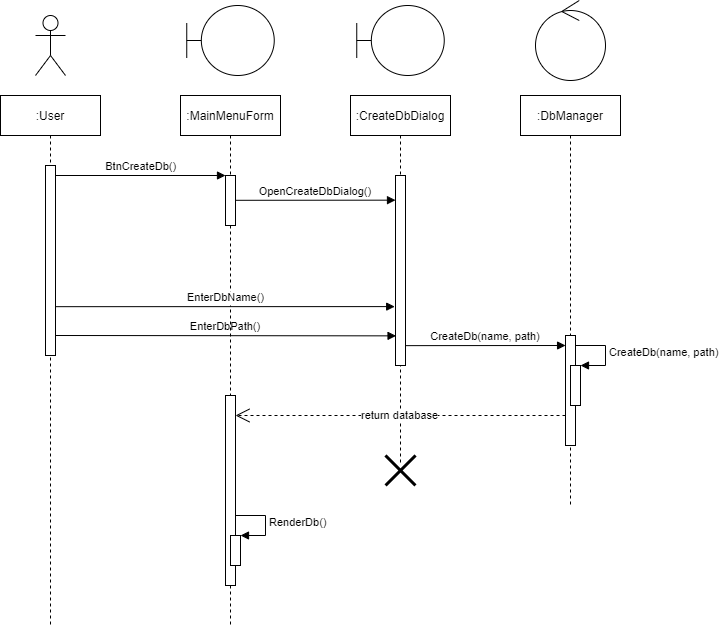

The diagram above was exported from draw.io. Its source (the exported page's mxGraphModel, read from the mxfile embedded in the PNG):
<mxGraphModel dx="1460" dy="1803" grid="1" gridSize="10" guides="1" tooltips="1" connect="1" arrows="1" fold="1" page="1" pageScale="1" pageWidth="850" pageHeight="1100" math="0" shadow="0">
  <root>
    <mxCell id="0" />
    <mxCell id="1" parent="0" />
    <mxCell id="3nuBFxr9cyL0pnOWT2aG-1" value=":User" style="shape=umlLifeline;perimeter=lifelinePerimeter;container=1;collapsible=0;recursiveResize=0;rounded=0;shadow=0;strokeWidth=1;" parent="1" vertex="1">
      <mxGeometry x="120" y="80" width="100" height="530" as="geometry" />
    </mxCell>
    <mxCell id="3nuBFxr9cyL0pnOWT2aG-2" value="" style="points=[];perimeter=orthogonalPerimeter;rounded=0;shadow=0;strokeWidth=1;" parent="3nuBFxr9cyL0pnOWT2aG-1" vertex="1">
      <mxGeometry x="45" y="70" width="10" height="190" as="geometry" />
    </mxCell>
    <mxCell id="T11GwfISeqidpNTVIn5K-7" value="EnterDbPath()" style="verticalAlign=bottom;endArrow=block;shadow=0;strokeWidth=1;entryX=0.055;entryY=0.844;entryDx=0;entryDy=0;entryPerimeter=0;" parent="3nuBFxr9cyL0pnOWT2aG-1" target="T11GwfISeqidpNTVIn5K-2" edge="1">
      <mxGeometry relative="1" as="geometry">
        <mxPoint x="55" y="240" as="sourcePoint" />
        <mxPoint x="225" y="240" as="targetPoint" />
      </mxGeometry>
    </mxCell>
    <mxCell id="3nuBFxr9cyL0pnOWT2aG-5" value=":MainMenuForm" style="shape=umlLifeline;perimeter=lifelinePerimeter;container=1;collapsible=0;recursiveResize=0;rounded=0;shadow=0;strokeWidth=1;" parent="1" vertex="1">
      <mxGeometry x="300" y="80" width="100" height="530" as="geometry" />
    </mxCell>
    <mxCell id="3nuBFxr9cyL0pnOWT2aG-6" value="" style="points=[];perimeter=orthogonalPerimeter;rounded=0;shadow=0;strokeWidth=1;" parent="3nuBFxr9cyL0pnOWT2aG-5" vertex="1">
      <mxGeometry x="45" y="80" width="10" height="50" as="geometry" />
    </mxCell>
    <mxCell id="T11GwfISeqidpNTVIn5K-5" value="" style="html=1;points=[];perimeter=orthogonalPerimeter;" parent="3nuBFxr9cyL0pnOWT2aG-5" vertex="1">
      <mxGeometry x="45" y="300" width="10" height="190" as="geometry" />
    </mxCell>
    <mxCell id="T11GwfISeqidpNTVIn5K-19" value="" style="html=1;points=[];perimeter=orthogonalPerimeter;" parent="3nuBFxr9cyL0pnOWT2aG-5" vertex="1">
      <mxGeometry x="50" y="440" width="10" height="30" as="geometry" />
    </mxCell>
    <mxCell id="T11GwfISeqidpNTVIn5K-20" value="RenderDb()" style="edgeStyle=orthogonalEdgeStyle;html=1;align=left;spacingLeft=2;endArrow=block;rounded=0;entryX=1;entryY=0;" parent="3nuBFxr9cyL0pnOWT2aG-5" target="T11GwfISeqidpNTVIn5K-19" edge="1">
      <mxGeometry relative="1" as="geometry">
        <mxPoint x="55" y="420" as="sourcePoint" />
        <Array as="points">
          <mxPoint x="85" y="420" />
        </Array>
      </mxGeometry>
    </mxCell>
    <mxCell id="3nuBFxr9cyL0pnOWT2aG-8" value="BtnCreateDb()" style="verticalAlign=bottom;endArrow=block;entryX=0;entryY=0;shadow=0;strokeWidth=1;" parent="1" source="3nuBFxr9cyL0pnOWT2aG-2" target="3nuBFxr9cyL0pnOWT2aG-6" edge="1">
      <mxGeometry relative="1" as="geometry">
        <mxPoint x="275" y="160" as="sourcePoint" />
      </mxGeometry>
    </mxCell>
    <mxCell id="T11GwfISeqidpNTVIn5K-1" value=":CreateDbDialog" style="shape=umlLifeline;perimeter=lifelinePerimeter;container=1;collapsible=0;recursiveResize=0;rounded=0;shadow=0;strokeWidth=1;" parent="1" vertex="1">
      <mxGeometry x="470" y="80" width="100" height="370" as="geometry" />
    </mxCell>
    <mxCell id="T11GwfISeqidpNTVIn5K-2" value="" style="points=[];perimeter=orthogonalPerimeter;rounded=0;shadow=0;strokeWidth=1;" parent="T11GwfISeqidpNTVIn5K-1" vertex="1">
      <mxGeometry x="45" y="80" width="10" height="190" as="geometry" />
    </mxCell>
    <mxCell id="T11GwfISeqidpNTVIn5K-6" value="OpenCreateDbDialog()" style="verticalAlign=bottom;endArrow=block;entryX=0;entryY=0;shadow=0;strokeWidth=1;exitX=0.993;exitY=0.496;exitDx=0;exitDy=0;exitPerimeter=0;" parent="T11GwfISeqidpNTVIn5K-1" source="3nuBFxr9cyL0pnOWT2aG-6" edge="1">
      <mxGeometry relative="1" as="geometry">
        <mxPoint x="-110" y="105" as="sourcePoint" />
        <mxPoint x="45" y="104.66" as="targetPoint" />
      </mxGeometry>
    </mxCell>
    <mxCell id="T11GwfISeqidpNTVIn5K-9" value="CreateDb(name, path)" style="verticalAlign=bottom;endArrow=block;entryX=0;entryY=0;shadow=0;strokeWidth=1;exitX=0.993;exitY=0.496;exitDx=0;exitDy=0;exitPerimeter=0;" parent="T11GwfISeqidpNTVIn5K-1" edge="1">
      <mxGeometry relative="1" as="geometry">
        <mxPoint x="55" y="250.14" as="sourcePoint" />
        <mxPoint x="215.06999999999994" y="250" as="targetPoint" />
      </mxGeometry>
    </mxCell>
    <mxCell id="T11GwfISeqidpNTVIn5K-16" value="" style="shape=umlDestroy;whiteSpace=wrap;html=1;strokeWidth=3;" parent="T11GwfISeqidpNTVIn5K-1" vertex="1">
      <mxGeometry x="35" y="360" width="30" height="30" as="geometry" />
    </mxCell>
    <mxCell id="T11GwfISeqidpNTVIn5K-3" value=":DbManager" style="shape=umlLifeline;perimeter=lifelinePerimeter;container=1;collapsible=0;recursiveResize=0;rounded=0;shadow=0;strokeWidth=1;" parent="1" vertex="1">
      <mxGeometry x="640" y="80" width="100" height="410" as="geometry" />
    </mxCell>
    <mxCell id="T11GwfISeqidpNTVIn5K-4" value="" style="points=[];perimeter=orthogonalPerimeter;rounded=0;shadow=0;strokeWidth=1;" parent="T11GwfISeqidpNTVIn5K-3" vertex="1">
      <mxGeometry x="45" y="240" width="10" height="110" as="geometry" />
    </mxCell>
    <mxCell id="T11GwfISeqidpNTVIn5K-13" value="" style="html=1;points=[];perimeter=orthogonalPerimeter;" parent="T11GwfISeqidpNTVIn5K-3" vertex="1">
      <mxGeometry x="50" y="270" width="10" height="40" as="geometry" />
    </mxCell>
    <mxCell id="T11GwfISeqidpNTVIn5K-14" value="CreateDb(name, path)" style="edgeStyle=orthogonalEdgeStyle;html=1;align=left;spacingLeft=2;endArrow=block;rounded=0;entryX=1;entryY=0;" parent="T11GwfISeqidpNTVIn5K-3" target="T11GwfISeqidpNTVIn5K-13" edge="1">
      <mxGeometry relative="1" as="geometry">
        <mxPoint x="55" y="250" as="sourcePoint" />
        <Array as="points">
          <mxPoint x="85" y="250" />
        </Array>
      </mxGeometry>
    </mxCell>
    <mxCell id="T11GwfISeqidpNTVIn5K-8" value="EnterDbName()" style="verticalAlign=bottom;endArrow=block;shadow=0;strokeWidth=1;exitX=1.046;exitY=0.743;exitDx=0;exitDy=0;exitPerimeter=0;entryX=-0.08;entryY=0.69;entryDx=0;entryDy=0;entryPerimeter=0;" parent="1" source="3nuBFxr9cyL0pnOWT2aG-2" target="T11GwfISeqidpNTVIn5K-2" edge="1">
      <mxGeometry relative="1" as="geometry">
        <mxPoint x="179.72" y="290" as="sourcePoint" />
        <mxPoint x="510" y="290" as="targetPoint" />
      </mxGeometry>
    </mxCell>
    <mxCell id="T11GwfISeqidpNTVIn5K-15" value="return database" style="endArrow=open;endSize=12;dashed=1;html=1;rounded=0;" parent="1" source="T11GwfISeqidpNTVIn5K-4" edge="1">
      <mxGeometry width="160" relative="1" as="geometry">
        <mxPoint x="610" y="410" as="sourcePoint" />
        <mxPoint x="355" y="400" as="targetPoint" />
        <Array as="points">
          <mxPoint x="560" y="400" />
        </Array>
      </mxGeometry>
    </mxCell>
    <mxCell id="T11GwfISeqidpNTVIn5K-21" value="" style="shape=umlBoundary;whiteSpace=wrap;html=1;" parent="1" vertex="1">
      <mxGeometry x="306.25" y="-10" width="87.5" height="70" as="geometry" />
    </mxCell>
    <mxCell id="T11GwfISeqidpNTVIn5K-22" value="" style="shape=umlBoundary;whiteSpace=wrap;html=1;" parent="1" vertex="1">
      <mxGeometry x="476.25" y="-10" width="87.5" height="70" as="geometry" />
    </mxCell>
    <mxCell id="T11GwfISeqidpNTVIn5K-23" value="" style="ellipse;shape=umlControl;whiteSpace=wrap;html=1;" parent="1" vertex="1">
      <mxGeometry x="655" y="-15" width="70" height="80" as="geometry" />
    </mxCell>
    <mxCell id="T11GwfISeqidpNTVIn5K-32" value="" style="shape=umlActor;verticalLabelPosition=bottom;verticalAlign=top;html=1;" parent="1" vertex="1">
      <mxGeometry x="155" width="30" height="60" as="geometry" />
    </mxCell>
  </root>
</mxGraphModel>